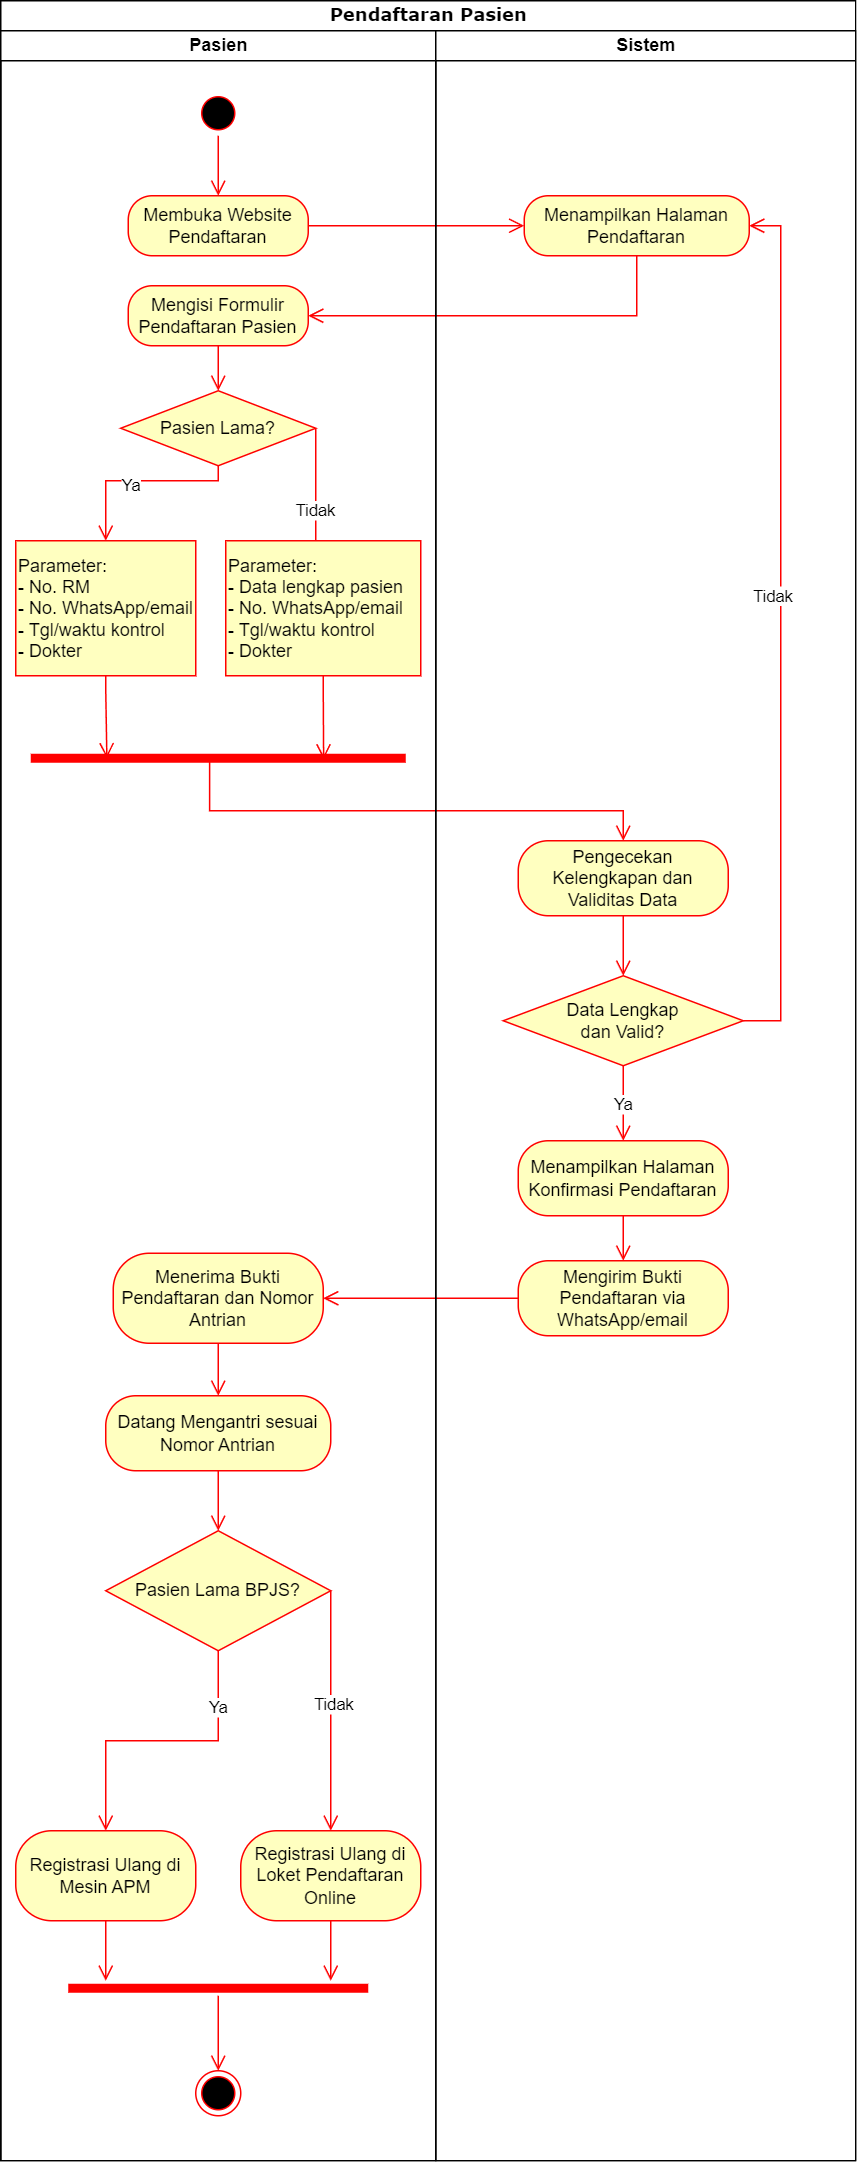

The diagram above was exported from draw.io. Its source (the exported page's mxGraphModel, read from the mxfile embedded in the PNG):
<mxGraphModel dx="1114" dy="710" grid="1" gridSize="10" guides="1" tooltips="1" connect="1" arrows="1" fold="1" page="1" pageScale="1" pageWidth="827" pageHeight="1169" math="0" shadow="0">
  <root>
    <mxCell id="0" />
    <mxCell id="1" parent="0" />
    <mxCell id="1xUCm_A0NEypGPISdSap-1" value="Pendaftaran Pasien" style="swimlane;html=1;childLayout=stackLayout;startSize=20;rounded=0;shadow=0;comic=0;labelBackgroundColor=none;strokeWidth=1;fontFamily=Verdana;fontSize=12;align=center;" parent="1" vertex="1">
      <mxGeometry x="20" y="20" width="570" height="1440" as="geometry" />
    </mxCell>
    <mxCell id="PqNGhXt7e9WRdPqhysJe-2" value="" style="edgeStyle=orthogonalEdgeStyle;html=1;verticalAlign=bottom;endArrow=open;endSize=8;strokeColor=#ff0000;rounded=0;entryX=0.5;entryY=0;entryDx=0;entryDy=0;exitX=0.477;exitY=0.504;exitDx=0;exitDy=0;exitPerimeter=0;" parent="1xUCm_A0NEypGPISdSap-1" source="PqNGhXt7e9WRdPqhysJe-1" target="nUrTsSMFZB00BkVTM41h-4" edge="1">
      <mxGeometry relative="1" as="geometry">
        <mxPoint x="440" y="630" as="targetPoint" />
        <Array as="points">
          <mxPoint x="139" y="540" />
          <mxPoint x="415" y="540" />
        </Array>
      </mxGeometry>
    </mxCell>
    <mxCell id="nUrTsSMFZB00BkVTM41h-1" value="" style="edgeStyle=orthogonalEdgeStyle;html=1;verticalAlign=bottom;endArrow=open;endSize=8;strokeColor=#ff0000;rounded=0;entryX=1;entryY=0.5;entryDx=0;entryDy=0;exitX=0.5;exitY=1;exitDx=0;exitDy=0;" edge="1" parent="1xUCm_A0NEypGPISdSap-1" source="BTBh3s6mMBs-r3jh5aBY-3" target="iOOvgmFRk-pICuDSHi3N-17">
      <mxGeometry relative="1" as="geometry">
        <mxPoint x="150" y="380" as="targetPoint" />
        <mxPoint x="414" y="240" as="sourcePoint" />
        <Array as="points">
          <mxPoint x="424" y="210" />
        </Array>
      </mxGeometry>
    </mxCell>
    <mxCell id="XFfQLgVPYZgJ6Qq-CJzx-2" value="" style="edgeStyle=orthogonalEdgeStyle;html=1;verticalAlign=bottom;endArrow=open;endSize=8;strokeColor=#ff0000;rounded=0;" parent="1xUCm_A0NEypGPISdSap-1" source="XFfQLgVPYZgJ6Qq-CJzx-1" target="hpnEsNDLnfpnaiSMyP2V-1" edge="1">
      <mxGeometry relative="1" as="geometry">
        <mxPoint x="135" y="890" as="targetPoint" />
      </mxGeometry>
    </mxCell>
    <mxCell id="BTBh3s6mMBs-r3jh5aBY-2" value="" style="edgeStyle=orthogonalEdgeStyle;html=1;verticalAlign=bottom;endArrow=open;endSize=8;strokeColor=#ff0000;rounded=0;entryX=0;entryY=0.5;entryDx=0;entryDy=0;" parent="1xUCm_A0NEypGPISdSap-1" source="BTBh3s6mMBs-r3jh5aBY-1" edge="1" target="BTBh3s6mMBs-r3jh5aBY-3">
      <mxGeometry relative="1" as="geometry">
        <mxPoint x="360" y="190" as="targetPoint" />
      </mxGeometry>
    </mxCell>
    <mxCell id="1xUCm_A0NEypGPISdSap-2" value="Pasien" style="swimlane;html=1;startSize=20;" parent="1xUCm_A0NEypGPISdSap-1" vertex="1">
      <mxGeometry y="20" width="290" height="1420" as="geometry">
        <mxRectangle y="20" width="40" height="1580" as="alternateBounds" />
      </mxGeometry>
    </mxCell>
    <mxCell id="VRQ1FIJ1n5C91aGxlcZh-3" value="" style="ellipse;html=1;shape=startState;fillColor=#000000;strokeColor=#ff0000;" parent="1xUCm_A0NEypGPISdSap-2" vertex="1">
      <mxGeometry x="130" y="40" width="30" height="30" as="geometry" />
    </mxCell>
    <mxCell id="VRQ1FIJ1n5C91aGxlcZh-4" value="" style="edgeStyle=orthogonalEdgeStyle;html=1;verticalAlign=bottom;endArrow=open;endSize=8;strokeColor=#ff0000;rounded=0;entryX=0.5;entryY=0;entryDx=0;entryDy=0;" parent="1xUCm_A0NEypGPISdSap-2" source="VRQ1FIJ1n5C91aGxlcZh-3" target="BTBh3s6mMBs-r3jh5aBY-1" edge="1">
      <mxGeometry relative="1" as="geometry">
        <mxPoint x="130" y="150" as="targetPoint" />
      </mxGeometry>
    </mxCell>
    <mxCell id="VRQ1FIJ1n5C91aGxlcZh-7" value="Ya" style="edgeStyle=orthogonalEdgeStyle;html=1;align=left;verticalAlign=top;endArrow=open;endSize=8;strokeColor=#ff0000;rounded=0;entryX=0.5;entryY=0;entryDx=0;entryDy=0;exitX=0.5;exitY=1;exitDx=0;exitDy=0;" parent="1xUCm_A0NEypGPISdSap-2" source="VRQ1FIJ1n5C91aGxlcZh-5" target="l4ZGFq4MWqrOZB-myKdm-1" edge="1">
      <mxGeometry x="0.2" y="-10" relative="1" as="geometry">
        <mxPoint x="70" y="360" as="targetPoint" />
        <Array as="points">
          <mxPoint x="145" y="300" />
          <mxPoint x="70" y="300" />
        </Array>
        <mxPoint as="offset" />
      </mxGeometry>
    </mxCell>
    <mxCell id="BTBh3s6mMBs-r3jh5aBY-1" value="Membuka Website Pendaftaran" style="rounded=1;whiteSpace=wrap;html=1;arcSize=40;fontColor=#000000;fillColor=#ffffc0;strokeColor=#ff0000;" parent="1xUCm_A0NEypGPISdSap-2" vertex="1">
      <mxGeometry x="85" y="110" width="120" height="40" as="geometry" />
    </mxCell>
    <mxCell id="l4ZGFq4MWqrOZB-myKdm-1" value="Parameter:&lt;br&gt;- No. RM&lt;br&gt;&lt;div style=&quot;&quot;&gt;&lt;span style=&quot;background-color: initial;&quot;&gt;- No. WhatsApp/email&lt;/span&gt;&lt;/div&gt;&lt;div style=&quot;&quot;&gt;&lt;span style=&quot;background-color: initial;&quot;&gt;- Tgl/waktu kontrol&lt;/span&gt;&lt;/div&gt;&lt;div style=&quot;&quot;&gt;&lt;span style=&quot;background-color: initial;&quot;&gt;- Dokter&lt;/span&gt;&lt;/div&gt;" style="rounded=0;whiteSpace=wrap;html=1;arcSize=10;fontColor=#000000;fillColor=#ffffc0;strokeColor=#ff0000;absoluteArcSize=1;dashed=0;align=left;" parent="1xUCm_A0NEypGPISdSap-2" vertex="1">
      <mxGeometry x="10" y="340" width="120" height="90" as="geometry" />
    </mxCell>
    <mxCell id="l4ZGFq4MWqrOZB-myKdm-2" value="" style="edgeStyle=orthogonalEdgeStyle;html=1;verticalAlign=bottom;endArrow=open;endSize=8;strokeColor=#ff0000;rounded=0;entryX=0.203;entryY=0.5;entryDx=0;entryDy=0;entryPerimeter=0;" parent="1xUCm_A0NEypGPISdSap-2" source="l4ZGFq4MWqrOZB-myKdm-1" target="PqNGhXt7e9WRdPqhysJe-1" edge="1">
      <mxGeometry relative="1" as="geometry">
        <mxPoint x="71" y="460" as="targetPoint" />
        <Array as="points" />
      </mxGeometry>
    </mxCell>
    <mxCell id="VRQ1FIJ1n5C91aGxlcZh-6" value="Tidak" style="edgeStyle=orthogonalEdgeStyle;html=1;align=left;verticalAlign=bottom;endArrow=open;endSize=8;strokeColor=#ff0000;rounded=0;entryX=0.5;entryY=0;entryDx=0;entryDy=0;exitX=1;exitY=0.5;exitDx=0;exitDy=0;" parent="1xUCm_A0NEypGPISdSap-2" source="VRQ1FIJ1n5C91aGxlcZh-5" target="sqT1WdeYne1xnie3-UmG-2" edge="1">
      <mxGeometry x="0.4286" y="-15" relative="1" as="geometry">
        <mxPoint x="245" y="410" as="targetPoint" />
        <Array as="points">
          <mxPoint x="215" y="345" />
        </Array>
        <mxPoint x="235" y="325" as="sourcePoint" />
        <mxPoint as="offset" />
      </mxGeometry>
    </mxCell>
    <mxCell id="sqT1WdeYne1xnie3-UmG-2" value="Parameter:&lt;br&gt;- Data lengkap pasien&lt;br&gt;- No. WhatsApp/email&lt;br&gt;- Tgl/waktu kontrol&lt;br&gt;- Dokter" style="rounded=0;whiteSpace=wrap;html=1;arcSize=10;fontColor=#000000;fillColor=#ffffc0;strokeColor=#ff0000;absoluteArcSize=1;dashed=0;align=left;" parent="1xUCm_A0NEypGPISdSap-2" vertex="1">
      <mxGeometry x="150" y="340" width="130" height="90" as="geometry" />
    </mxCell>
    <mxCell id="sqT1WdeYne1xnie3-UmG-3" value="" style="edgeStyle=orthogonalEdgeStyle;html=1;verticalAlign=bottom;endArrow=open;endSize=8;strokeColor=#ff0000;rounded=0;exitX=0.5;exitY=1;exitDx=0;exitDy=0;entryX=0.781;entryY=0.504;entryDx=0;entryDy=0;entryPerimeter=0;" parent="1xUCm_A0NEypGPISdSap-2" source="sqT1WdeYne1xnie3-UmG-2" target="PqNGhXt7e9WRdPqhysJe-1" edge="1">
      <mxGeometry relative="1" as="geometry">
        <mxPoint x="215" y="480" as="targetPoint" />
        <Array as="points" />
      </mxGeometry>
    </mxCell>
    <mxCell id="PqNGhXt7e9WRdPqhysJe-1" value="" style="shape=line;html=1;strokeWidth=6;strokeColor=#ff0000;" parent="1xUCm_A0NEypGPISdSap-2" vertex="1">
      <mxGeometry x="20" y="400" width="250" height="170" as="geometry" />
    </mxCell>
    <mxCell id="hpnEsNDLnfpnaiSMyP2V-1" value="Menerima Bukti Pendaftaran dan Nomor Antrian" style="rounded=1;whiteSpace=wrap;html=1;arcSize=40;fontColor=#000000;fillColor=#ffffc0;strokeColor=#ff0000;" parent="1xUCm_A0NEypGPISdSap-2" vertex="1">
      <mxGeometry x="75" y="815" width="140" height="60" as="geometry" />
    </mxCell>
    <mxCell id="hpnEsNDLnfpnaiSMyP2V-2" value="" style="edgeStyle=orthogonalEdgeStyle;html=1;verticalAlign=bottom;endArrow=open;endSize=8;strokeColor=#ff0000;rounded=0;entryX=0.5;entryY=0;entryDx=0;entryDy=0;" parent="1xUCm_A0NEypGPISdSap-2" source="hpnEsNDLnfpnaiSMyP2V-1" target="iOOvgmFRk-pICuDSHi3N-2" edge="1">
      <mxGeometry relative="1" as="geometry">
        <mxPoint x="135" y="960" as="targetPoint" />
      </mxGeometry>
    </mxCell>
    <mxCell id="iOOvgmFRk-pICuDSHi3N-2" value="Datang Mengantri sesuai Nomor Antrian" style="rounded=1;whiteSpace=wrap;html=1;arcSize=40;fontColor=#000000;fillColor=#ffffc0;strokeColor=#ff0000;" parent="1xUCm_A0NEypGPISdSap-2" vertex="1">
      <mxGeometry x="70" y="910" width="150" height="50" as="geometry" />
    </mxCell>
    <mxCell id="iOOvgmFRk-pICuDSHi3N-5" value="" style="edgeStyle=orthogonalEdgeStyle;html=1;align=left;verticalAlign=bottom;endArrow=open;endSize=8;strokeColor=#ff0000;rounded=0;entryX=0.5;entryY=0;entryDx=0;entryDy=0;" parent="1xUCm_A0NEypGPISdSap-2" source="iOOvgmFRk-pICuDSHi3N-4" edge="1" target="iOOvgmFRk-pICuDSHi3N-9">
      <mxGeometry x="-1" relative="1" as="geometry">
        <mxPoint x="270" y="1090" as="targetPoint" />
        <Array as="points">
          <mxPoint x="220" y="1090" />
        </Array>
      </mxGeometry>
    </mxCell>
    <mxCell id="TE9ccokPgO5V1bCJ6K9e-2" value="Tidak" style="edgeLabel;html=1;align=center;verticalAlign=middle;resizable=0;points=[];" vertex="1" connectable="0" parent="iOOvgmFRk-pICuDSHi3N-5">
      <mxGeometry x="-0.0536" y="1" relative="1" as="geometry">
        <mxPoint as="offset" />
      </mxGeometry>
    </mxCell>
    <mxCell id="iOOvgmFRk-pICuDSHi3N-6" value="" style="edgeStyle=orthogonalEdgeStyle;html=1;align=left;verticalAlign=top;endArrow=open;endSize=8;strokeColor=#ff0000;rounded=0;entryX=0.5;entryY=0;entryDx=0;entryDy=0;" parent="1xUCm_A0NEypGPISdSap-2" source="iOOvgmFRk-pICuDSHi3N-4" edge="1" target="iOOvgmFRk-pICuDSHi3N-7">
      <mxGeometry x="-1" relative="1" as="geometry">
        <mxPoint x="130" y="1170" as="targetPoint" />
      </mxGeometry>
    </mxCell>
    <mxCell id="TE9ccokPgO5V1bCJ6K9e-5" value="Ya" style="edgeLabel;html=1;align=center;verticalAlign=middle;resizable=0;points=[];" vertex="1" connectable="0" parent="iOOvgmFRk-pICuDSHi3N-6">
      <mxGeometry x="-0.6129" y="-1" relative="1" as="geometry">
        <mxPoint as="offset" />
      </mxGeometry>
    </mxCell>
    <mxCell id="iOOvgmFRk-pICuDSHi3N-7" value="Registrasi Ulang di Mesin APM" style="rounded=1;whiteSpace=wrap;html=1;arcSize=40;fontColor=#000000;fillColor=#ffffc0;strokeColor=#ff0000;" parent="1xUCm_A0NEypGPISdSap-2" vertex="1">
      <mxGeometry x="10" y="1200" width="120" height="60" as="geometry" />
    </mxCell>
    <mxCell id="iOOvgmFRk-pICuDSHi3N-8" value="" style="edgeStyle=orthogonalEdgeStyle;html=1;verticalAlign=bottom;endArrow=open;endSize=8;strokeColor=#ff0000;rounded=0;" parent="1xUCm_A0NEypGPISdSap-2" source="iOOvgmFRk-pICuDSHi3N-7" edge="1">
      <mxGeometry relative="1" as="geometry">
        <mxPoint x="70" y="1300" as="targetPoint" />
      </mxGeometry>
    </mxCell>
    <mxCell id="iOOvgmFRk-pICuDSHi3N-9" value="Registrasi Ulang di Loket Pendaftaran Online" style="rounded=1;whiteSpace=wrap;html=1;arcSize=40;fontColor=#000000;fillColor=#ffffc0;strokeColor=#ff0000;" parent="1xUCm_A0NEypGPISdSap-2" vertex="1">
      <mxGeometry x="160" y="1200" width="120" height="60" as="geometry" />
    </mxCell>
    <mxCell id="iOOvgmFRk-pICuDSHi3N-10" value="" style="edgeStyle=orthogonalEdgeStyle;html=1;verticalAlign=bottom;endArrow=open;endSize=8;strokeColor=#ff0000;rounded=0;entryX=0.5;entryY=0;entryDx=0;entryDy=0;" parent="1xUCm_A0NEypGPISdSap-2" source="iOOvgmFRk-pICuDSHi3N-9" edge="1">
      <mxGeometry relative="1" as="geometry">
        <mxPoint x="220" y="1300" as="targetPoint" />
        <Array as="points">
          <mxPoint x="220" y="1290" />
          <mxPoint x="220" y="1290" />
        </Array>
      </mxGeometry>
    </mxCell>
    <mxCell id="iOOvgmFRk-pICuDSHi3N-15" value="" style="shape=line;html=1;strokeWidth=6;strokeColor=#ff0000;" parent="1xUCm_A0NEypGPISdSap-2" vertex="1">
      <mxGeometry x="45" y="1300" width="200" height="10" as="geometry" />
    </mxCell>
    <mxCell id="iOOvgmFRk-pICuDSHi3N-17" value="Mengisi Formulir Pendaftaran Pasien" style="rounded=1;whiteSpace=wrap;html=1;arcSize=40;fontColor=#000000;fillColor=#ffffc0;strokeColor=#ff0000;" parent="1xUCm_A0NEypGPISdSap-2" vertex="1">
      <mxGeometry x="85" y="170" width="120" height="40" as="geometry" />
    </mxCell>
    <mxCell id="nUrTsSMFZB00BkVTM41h-15" value="" style="edgeStyle=orthogonalEdgeStyle;html=1;verticalAlign=bottom;endArrow=open;endSize=8;strokeColor=#ff0000;rounded=0;exitX=0.5;exitY=1;exitDx=0;exitDy=0;" edge="1" parent="1xUCm_A0NEypGPISdSap-2" source="iOOvgmFRk-pICuDSHi3N-17" target="VRQ1FIJ1n5C91aGxlcZh-5">
      <mxGeometry relative="1" as="geometry">
        <mxPoint x="80" y="280" as="targetPoint" />
        <mxPoint x="165" y="250" as="sourcePoint" />
        <Array as="points" />
      </mxGeometry>
    </mxCell>
    <mxCell id="VRQ1FIJ1n5C91aGxlcZh-5" value="Pasien Lama?" style="whiteSpace=wrap;html=1;fontColor=#000000;fillColor=#ffffc0;strokeColor=#ff0000;shape=rhombus;perimeter=rhombusPerimeter;" parent="1xUCm_A0NEypGPISdSap-2" vertex="1">
      <mxGeometry x="80" y="240" width="130" height="50" as="geometry" />
    </mxCell>
    <mxCell id="iQF0Mdg4Mge9GNlQ8FtA-1" value="" style="edgeStyle=orthogonalEdgeStyle;html=1;verticalAlign=bottom;endArrow=open;endSize=8;strokeColor=#ff0000;rounded=0;" edge="1" parent="1xUCm_A0NEypGPISdSap-2" source="iOOvgmFRk-pICuDSHi3N-2" target="iOOvgmFRk-pICuDSHi3N-4">
      <mxGeometry relative="1" as="geometry">
        <mxPoint x="165" y="1090" as="targetPoint" />
        <mxPoint x="165" y="1000" as="sourcePoint" />
      </mxGeometry>
    </mxCell>
    <mxCell id="iOOvgmFRk-pICuDSHi3N-4" value="Pasien Lama BPJS?" style="rhombus;whiteSpace=wrap;html=1;fontColor=#000000;fillColor=#ffffc0;strokeColor=#ff0000;" parent="1xUCm_A0NEypGPISdSap-2" vertex="1">
      <mxGeometry x="70" y="1000" width="150" height="80" as="geometry" />
    </mxCell>
    <mxCell id="TE9ccokPgO5V1bCJ6K9e-1" value="" style="edgeStyle=orthogonalEdgeStyle;html=1;verticalAlign=bottom;endArrow=open;endSize=8;strokeColor=#ff0000;rounded=0;" edge="1" parent="1xUCm_A0NEypGPISdSap-2" source="iOOvgmFRk-pICuDSHi3N-15" target="VRQ1FIJ1n5C91aGxlcZh-8">
      <mxGeometry relative="1" as="geometry">
        <mxPoint x="160" y="1523" as="targetPoint" />
        <mxPoint x="165" y="1350" as="sourcePoint" />
      </mxGeometry>
    </mxCell>
    <mxCell id="VRQ1FIJ1n5C91aGxlcZh-8" value="" style="ellipse;html=1;shape=endState;fillColor=#000000;strokeColor=#ff0000;" parent="1xUCm_A0NEypGPISdSap-2" vertex="1">
      <mxGeometry x="130" y="1360" width="30" height="30" as="geometry" />
    </mxCell>
    <mxCell id="1xUCm_A0NEypGPISdSap-11" value="Sistem" style="swimlane;html=1;startSize=20;" parent="1xUCm_A0NEypGPISdSap-1" vertex="1">
      <mxGeometry x="290" y="20" width="280" height="1420" as="geometry" />
    </mxCell>
    <mxCell id="BTBh3s6mMBs-r3jh5aBY-3" value="Menampilkan Halaman Pendaftaran" style="rounded=1;whiteSpace=wrap;html=1;arcSize=40;fontColor=#000000;fillColor=#ffffc0;strokeColor=#ff0000;" parent="1xUCm_A0NEypGPISdSap-11" vertex="1">
      <mxGeometry x="59" y="110" width="150" height="40" as="geometry" />
    </mxCell>
    <mxCell id="PqNGhXt7e9WRdPqhysJe-7" value="Data Lengkap&lt;br&gt;dan Valid?" style="whiteSpace=wrap;html=1;fontColor=#000000;fillColor=#ffffc0;strokeColor=#ff0000;shape=rhombus;perimeter=rhombusPerimeter;" parent="1xUCm_A0NEypGPISdSap-11" vertex="1">
      <mxGeometry x="45" y="630" width="160" height="60" as="geometry" />
    </mxCell>
    <mxCell id="nUrTsSMFZB00BkVTM41h-4" value="Pengecekan Kelengkapan dan Validitas Data" style="rounded=1;whiteSpace=wrap;html=1;arcSize=40;fontColor=#000000;fillColor=#ffffc0;strokeColor=#ff0000;" vertex="1" parent="1xUCm_A0NEypGPISdSap-11">
      <mxGeometry x="55" y="540" width="140" height="50" as="geometry" />
    </mxCell>
    <mxCell id="nUrTsSMFZB00BkVTM41h-5" value="" style="edgeStyle=orthogonalEdgeStyle;html=1;verticalAlign=bottom;endArrow=open;endSize=8;strokeColor=#ff0000;rounded=0;entryX=0.5;entryY=0;entryDx=0;entryDy=0;" edge="1" source="nUrTsSMFZB00BkVTM41h-4" parent="1xUCm_A0NEypGPISdSap-11" target="PqNGhXt7e9WRdPqhysJe-7">
      <mxGeometry relative="1" as="geometry">
        <mxPoint x="124" y="720" as="targetPoint" />
      </mxGeometry>
    </mxCell>
    <mxCell id="nUrTsSMFZB00BkVTM41h-9" value="Tidak" style="edgeStyle=orthogonalEdgeStyle;html=1;align=left;verticalAlign=top;endArrow=open;endSize=8;strokeColor=#ff0000;rounded=0;exitX=1;exitY=0.5;exitDx=0;exitDy=0;entryX=1;entryY=0.5;entryDx=0;entryDy=0;" edge="1" parent="1xUCm_A0NEypGPISdSap-11" source="PqNGhXt7e9WRdPqhysJe-7" target="BTBh3s6mMBs-r3jh5aBY-3">
      <mxGeometry x="0.1168" y="20" relative="1" as="geometry">
        <mxPoint x="200" y="330" as="targetPoint" />
        <Array as="points">
          <mxPoint x="230" y="660" />
          <mxPoint x="230" y="130" />
        </Array>
        <mxPoint x="190" y="410" as="sourcePoint" />
        <mxPoint as="offset" />
      </mxGeometry>
    </mxCell>
    <mxCell id="XFfQLgVPYZgJ6Qq-CJzx-1" value="Mengirim Bukti Pendaftaran via WhatsApp/email" style="rounded=1;whiteSpace=wrap;html=1;arcSize=40;fontColor=#000000;fillColor=#ffffc0;strokeColor=#ff0000;" parent="1xUCm_A0NEypGPISdSap-11" vertex="1">
      <mxGeometry x="55" y="820" width="140" height="50" as="geometry" />
    </mxCell>
    <mxCell id="L-qTTHeL0USY4cX6IHGp-1" value="" style="edgeStyle=orthogonalEdgeStyle;html=1;align=left;verticalAlign=top;endArrow=open;endSize=8;strokeColor=#ff0000;rounded=0;exitX=0.5;exitY=1;exitDx=0;exitDy=0;" edge="1" parent="1xUCm_A0NEypGPISdSap-11" source="PqNGhXt7e9WRdPqhysJe-7" target="nUrTsSMFZB00BkVTM41h-11">
      <mxGeometry x="-0.75" y="-10" relative="1" as="geometry">
        <mxPoint x="440" y="810" as="targetPoint" />
        <Array as="points" />
        <mxPoint x="435" y="730" as="sourcePoint" />
        <mxPoint as="offset" />
      </mxGeometry>
    </mxCell>
    <mxCell id="L-qTTHeL0USY4cX6IHGp-2" value="Ya" style="edgeLabel;html=1;align=center;verticalAlign=middle;resizable=0;points=[];" vertex="1" connectable="0" parent="L-qTTHeL0USY4cX6IHGp-1">
      <mxGeometry x="0.0238" y="-1" relative="1" as="geometry">
        <mxPoint as="offset" />
      </mxGeometry>
    </mxCell>
    <mxCell id="nUrTsSMFZB00BkVTM41h-11" value="Menampilkan Halaman Konfirmasi Pendaftaran" style="rounded=1;whiteSpace=wrap;html=1;arcSize=40;fontColor=#000000;fillColor=#ffffc0;strokeColor=#ff0000;" vertex="1" parent="1xUCm_A0NEypGPISdSap-11">
      <mxGeometry x="55" y="740" width="140" height="50" as="geometry" />
    </mxCell>
    <mxCell id="L-qTTHeL0USY4cX6IHGp-3" value="" style="edgeStyle=orthogonalEdgeStyle;html=1;align=left;verticalAlign=top;endArrow=open;endSize=8;strokeColor=#ff0000;rounded=0;entryX=0.5;entryY=0;entryDx=0;entryDy=0;" edge="1" parent="1xUCm_A0NEypGPISdSap-11" source="nUrTsSMFZB00BkVTM41h-11" target="XFfQLgVPYZgJ6Qq-CJzx-1">
      <mxGeometry x="-0.75" y="-10" relative="1" as="geometry">
        <mxPoint x="170" y="860" as="targetPoint" />
        <Array as="points" />
        <mxPoint x="170" y="810" as="sourcePoint" />
        <mxPoint as="offset" />
      </mxGeometry>
    </mxCell>
  </root>
</mxGraphModel>